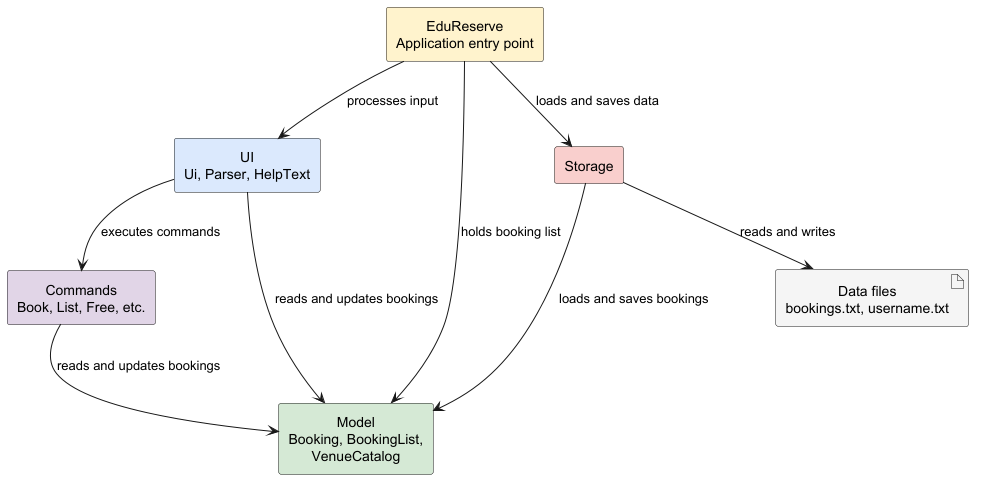

The diagram above was rendered by PlantUML. Its source (embedded in the PNG):
@startuml

skinparam componentStyle rectangle
skinparam shadowing false
skinparam defaultTextAlignment center
top to bottom direction

component "EduReserve\nApplication entry point" as App #FFF2CC
component "UI\nUi, Parser, HelpText" as UI #DAE8FC
component "Commands\nBook, List, Free, etc." as Commands #E1D5E7
component "Model\nBooking, BookingList,\nVenueCatalog" as Model #D5E8D4
component "Storage" as Storage #F8CECC
artifact "Data files\nbookings.txt, username.txt" as Files #F5F5F5

App --> UI : processes input
App --> Storage : loads and saves data
App --> Model : holds booking list

UI --> Commands : executes commands
UI --> Model : reads and updates bookings

Commands --> Model : reads and updates bookings
Storage --> Model : loads and saves bookings
Storage --> Files : reads and writes

@enduml